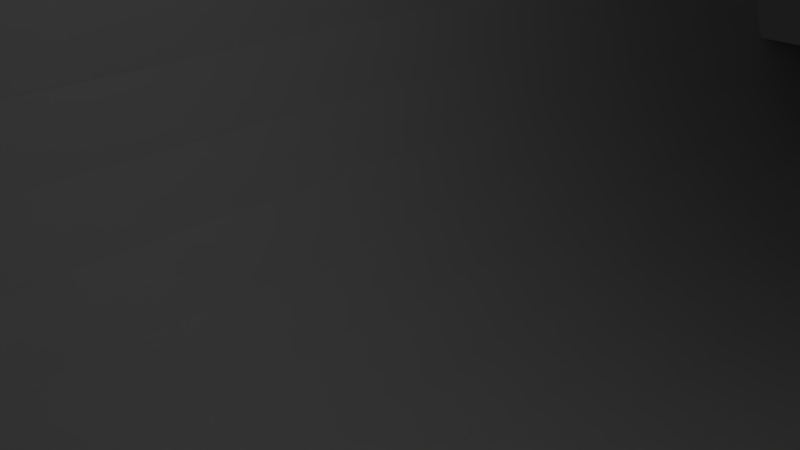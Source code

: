 # Source: bosh_18650_case_3x2.blend  (saved by Blender 2.78.0; exported with 4.5.12 LTS)
import bpy
from mathutils import Matrix  # noqa: F401  (used for matrix-valued properties, if any)

bpy.ops.wm.read_factory_settings(use_empty=True)
scene = bpy.context.scene
scene.name = 'Scene'

# ---- collections
col_collection_1 = bpy.data.collections.new('Collection 1'); scene.collection.children.link(col_collection_1)

# ---- materials (node trees are filled in below, after node groups)
mat_material = bpy.data.materials.new('Material')
mat_material.alpha_threshold = 0.0
mat_material.use_transparent_shadow = False
mat_material.roughness = 0.5
mat_material.line_color = (0.0, 0.0, 0.0, 1.0)

# ---- material node trees

# ---- world
world_world = bpy.data.worlds.new('World'); scene.world = world_world
world_world.color = (0.05088, 0.05088, 0.05088)
world_world.use_sun_shadow = False
world_world.sun_shadow_jitter_overblur = 0.0
world_world.cycles.sampling_method = 'MANUAL'

# ---- cameras
cam_camera = bpy.data.cameras.new('Camera')
cam_camera.clip_end = 100.0
cam_camera.lens = 35.0
cam_camera.sensor_width = 32.0
cam_camera.sensor_height = 18.0
cam_camera.ortho_scale = 7.314
cam_camera.dof.focus_distance = 0.0
cam_camera.dof.aperture_fstop = 128.0

# ---- lights
light_lamp = bpy.data.lights.new('Lamp', 'POINT')
light_lamp.transmission_factor = 0.0
light_lamp.cutoff_distance = 30.0
light_lamp.energy = 100.0
light_lamp.shadow_buffer_clip_start = 1.001
light_lamp.shadow_soft_size = 0.1
light_lamp.shadow_maximum_resolution = 0.006
light_lamp.use_absolute_resolution = True

# ---- meshes
me_cube_021 = bpy.data.meshes.new('Cube.021')
me_cube_021.from_pydata([(-1.0, -1.0, -1.0), (-1.0, -1.0, 1.0), (-1.0, 1.0, -1.0), (-1.0, 1.0, 1.0), (1.0, -1.0, -1.0), (1.0, -1.0, 1.0), (1.0, 1.0, -1.0), (1.0, 1.0, 1.0), (-1.0, -1.0, 12.17), (-1.0, -1.0, 14.17), (-1.0, 1.0, 12.17), (-1.0, 1.0, 14.17), (1.0, -1.0, 12.17), (1.0, -1.0, 14.17), (1.0, 1.0, 12.17), (1.0, 1.0, 14.17)], [], [(0, 1, 3, 2), (2, 3, 7, 6), (6, 7, 5, 4), (4, 5, 1, 0), (2, 6, 4, 0), (7, 3, 1, 5), (8, 9, 11, 10), (10, 11, 15, 14), (14, 15, 13, 12), (12, 13, 9, 8), (10, 14, 12, 8), (15, 11, 9, 13)])
me_cube_021.use_remesh_preserve_volume = False
me_cube_021.use_remesh_preserve_attributes = False
me_cube_021.use_mirror_vertex_groups = False
me_cube_021.update()
me_cube = bpy.data.meshes.new('Cube')
me_cube.from_pydata([(-3.0, -1.0, -1.0), (-3.0, -1.0, 1.0), (-3.0, 1.0, -1.0), (-3.0, 1.0, 1.0), (1.0, -1.0, -1.0), (1.0, -1.0, 1.0), (1.0, 1.0, -1.0), (1.0, 1.0, 1.0)], [], [(0, 1, 3, 2), (2, 3, 7, 6), (6, 7, 5, 4), (4, 5, 1, 0), (2, 6, 4, 0), (7, 3, 1, 5)])
me_cube.use_remesh_preserve_volume = False
me_cube.use_remesh_preserve_attributes = False
me_cube.use_mirror_vertex_groups = False
me_cube.update()
me_cube_020 = bpy.data.meshes.new('Cube.020')
me_cube_020.from_pydata([(-61.0, -25.55, 26.1), (-61.0, -25.55, 28.0), (-61.0, -20.55, 26.1), (-61.0, -20.55, 28.0), (-58.0, -25.55, 26.1), (-58.0, -25.55, 28.0), (-58.0, -20.55, 26.1), (-58.0, -20.55, 28.0), (-57.0, -20.55, 28.72), (-57.0, -20.55, 26.1), (-57.0, -25.55, 26.1), (-57.0, -25.55, 28.72), (-55.0, -20.55, 28.72), (-55.0, -20.55, 26.6), (-55.0, -25.55, 26.6), (-55.0, -25.55, 28.72), (-54.0, -20.55, 28.1), (-54.0, -20.55, 27.6), (-54.0, -25.55, 27.6), (-54.0, -25.55, 28.1)], [], [(0, 1, 3, 2), (2, 3, 7, 6), (6, 7, 8, 9), (4, 5, 1, 0), (2, 6, 4, 0), (7, 3, 1, 5), (11, 10, 14, 15), (5, 4, 10, 11), (4, 6, 9, 10), (7, 5, 11, 8), (12, 15, 19, 16), (10, 9, 13, 14), (8, 11, 15, 12), (9, 8, 12, 13), (17, 16, 19, 18), (13, 12, 16, 17), (15, 14, 18, 19), (14, 13, 17, 18)])
me_cube_020.use_remesh_preserve_volume = False
me_cube_020.use_remesh_preserve_attributes = False
me_cube_020.use_mirror_vertex_groups = False
me_cube_020.update()
me_cube_019 = bpy.data.meshes.new('Cube.019')
me_cube_019.from_pydata([(-1.5, -34.5, -28.5), (-1.5, -34.5, 28.5), (-1.5, 34.5, -28.5), (-1.5, 34.5, 28.5), (1.5, -34.15, -28.15), (1.5, -34.15, 28.15), (1.5, 34.15, -28.15), (1.5, 34.15, 28.15)], [], [(0, 1, 3, 2), (2, 3, 7, 6), (6, 7, 5, 4), (4, 5, 1, 0), (2, 6, 4, 0), (7, 3, 1, 5)])
me_cube_019.use_remesh_preserve_volume = False
me_cube_019.use_remesh_preserve_attributes = False
me_cube_019.use_mirror_vertex_groups = False
me_cube_019.update()
me_cube_018 = bpy.data.meshes.new('Cube.018')
me_cube_018.from_pydata([(1.0, -38.5, -27.5), (1.0, -36.5, -29.5), (1.0, -36.5, 29.5), (1.0, -38.5, 27.5), (1.0, 36.5, -29.5), (1.0, 38.5, -27.5), (1.0, 38.5, 27.5), (1.0, 36.5, 29.5), (-1.0, -36.09, -28.5), (0.0, -36.5, -29.5), (-1.0, -37.5, -27.09), (0.0, -38.5, -27.5), (-1.0, -37.5, 27.09), (0.0, -38.5, 27.5), (-1.0, -36.09, 28.5), (0.0, -36.5, 29.5), (-1.0, 37.5, -27.09), (0.0, 38.5, -27.5), (-1.0, 36.09, -28.5), (0.0, 36.5, -29.5), (-1.0, 36.09, 28.5), (0.0, 36.5, 29.5), (-1.0, 37.5, 27.09), (0.0, 38.5, 27.5)], [], [(2, 15, 13, 3), (4, 5, 6, 7, 2, 3, 0, 1), (4, 19, 17, 5), (9, 1, 0, 11), (21, 7, 6, 23), (17, 23, 6, 5), (19, 4, 1, 9), (7, 21, 15, 2), (0, 3, 13, 11), (18, 16, 17, 19), (22, 20, 21, 23), (10, 8, 9, 11), (14, 12, 13, 15), (8, 18, 19, 9), (11, 13, 12, 10), (15, 21, 20, 14), (23, 17, 16, 22), (8, 10, 12, 14, 20, 22, 16, 18)])
me_cube_018.use_remesh_preserve_volume = False
me_cube_018.use_remesh_preserve_attributes = False
me_cube_018.use_mirror_vertex_groups = False
me_cube_018.update()
me_cube_016 = bpy.data.meshes.new('Cube.016')
me_cube_016.from_pydata([(-1.0, -1.0, -1.0), (-1.0, -1.0, 1.0), (-1.0, 1.0, -1.0), (-1.0, 1.0, 1.0), (1.0, -1.0, -1.0), (1.0, -1.0, 1.0), (1.0, 1.0, -1.0), (1.0, 1.0, 1.0)], [], [(0, 1, 3, 2), (2, 3, 7, 6), (6, 7, 5, 4), (4, 5, 1, 0), (2, 6, 4, 0), (7, 3, 1, 5)])
me_cube_016.use_remesh_preserve_volume = False
me_cube_016.use_remesh_preserve_attributes = False
me_cube_016.use_mirror_vertex_groups = False
me_cube_016.update()
me_cylinder_009 = bpy.data.meshes.new('Cylinder.009')
me_cylinder_009.from_pydata([(0.0, 1.0, -1.0), (0.0, 1.0, 1.0), (0.1951, 0.9808, -1.0), (0.1951, 0.9808, 1.0), (0.3827, 0.9239, -1.0), (0.3827, 0.9239, 1.0), (0.5556, 0.8315, -1.0), (0.5556, 0.8315, 1.0), (0.7071, 0.7071, -1.0), (0.7071, 0.7071, 1.0), (0.8315, 0.5556, -1.0), (0.8315, 0.5556, 1.0), (0.9239, 0.3827, -1.0), (0.9239, 0.3827, 1.0), (0.9808, 0.1951, -1.0), (0.9808, 0.1951, 1.0), (1.0, 7.55e-08, -1.0), (1.0, 7.55e-08, 1.0), (0.9808, -0.1951, -1.0), (0.9808, -0.1951, 1.0), (0.9239, -0.3827, -1.0), (0.9239, -0.3827, 1.0), (0.8315, -0.5556, -1.0), (0.8315, -0.5556, 1.0), (0.7071, -0.7071, -1.0), (0.7071, -0.7071, 1.0), (0.5556, -0.8315, -1.0), (0.5556, -0.8315, 1.0), (0.3827, -0.9239, -1.0), (0.3827, -0.9239, 1.0), (0.1951, -0.9808, -1.0), (0.1951, -0.9808, 1.0), (-3.258e-07, -1.0, -1.0), (-3.258e-07, -1.0, 1.0), (-0.1951, -0.9808, -1.0), (-0.1951, -0.9808, 1.0), (-0.3827, -0.9239, -1.0), (-0.3827, -0.9239, 1.0), (-0.5556, -0.8315, -1.0), (-0.5556, -0.8315, 1.0), (-0.7071, -0.7071, -1.0), (-0.7071, -0.7071, 1.0), (-0.8315, -0.5556, -1.0), (-0.8315, -0.5556, 1.0), (-0.9239, -0.3827, -1.0), (-0.9239, -0.3827, 1.0), (-0.9808, -0.1951, -1.0), (-0.9808, -0.1951, 1.0), (-1.0, 9.656e-07, -1.0), (-1.0, 9.656e-07, 1.0), (-0.9808, 0.1951, -1.0), (-0.9808, 0.1951, 1.0), (-0.9239, 0.3827, -1.0), (-0.9239, 0.3827, 1.0), (-0.8315, 0.5556, -1.0), (-0.8315, 0.5556, 1.0), (-0.7071, 0.7071, -1.0), (-0.7071, 0.7071, 1.0), (-0.5556, 0.8315, -1.0), (-0.5556, 0.8315, 1.0), (-0.3827, 0.9239, -1.0), (-0.3827, 0.9239, 1.0), (-0.1951, 0.9808, -1.0), (-0.1951, 0.9808, 1.0)], [], [(0, 1, 3, 2), (2, 3, 5, 4), (4, 5, 7, 6), (6, 7, 9, 8), (8, 9, 11, 10), (10, 11, 13, 12), (12, 13, 15, 14), (14, 15, 17, 16), (16, 17, 19, 18), (18, 19, 21, 20), (20, 21, 23, 22), (22, 23, 25, 24), (24, 25, 27, 26), (26, 27, 29, 28), (28, 29, 31, 30), (30, 31, 33, 32), (32, 33, 35, 34), (34, 35, 37, 36), (36, 37, 39, 38), (38, 39, 41, 40), (40, 41, 43, 42), (42, 43, 45, 44), (44, 45, 47, 46), (46, 47, 49, 48), (48, 49, 51, 50), (50, 51, 53, 52), (52, 53, 55, 54), (54, 55, 57, 56), (56, 57, 59, 58), (58, 59, 61, 60), (3, 1, 63, 61, 59, 57, 55, 53, 51, 49, 47, 45, 43, 41, 39, 37, 35, 33, 31, 29, 27, 25, 23, 21, 19, 17, 15, 13, 11, 9, 7, 5), (60, 61, 63, 62), (62, 63, 1, 0), (0, 2, 4, 6, 8, 10, 12, 14, 16, 18, 20, 22, 24, 26, 28, 30, 32, 34, 36, 38, 40, 42, 44, 46, 48, 50, 52, 54, 56, 58, 60, 62)])
me_cylinder_009.use_remesh_preserve_volume = False
me_cylinder_009.use_remesh_preserve_attributes = False
me_cylinder_009.use_mirror_vertex_groups = False
me_cylinder_009.update()
me_cylinder_007 = bpy.data.meshes.new('Cylinder.007')
me_cylinder_007.from_pydata([(0.0, 1.0, -1.0), (0.0, 1.0, 1.0), (0.1951, 0.9808, -1.0), (0.1951, 0.9808, 1.0), (0.3827, 0.9239, -1.0), (0.3827, 0.9239, 1.0), (0.5556, 0.8315, -1.0), (0.5556, 0.8315, 1.0), (0.7071, 0.7071, -1.0), (0.7071, 0.7071, 1.0), (0.8315, 0.5556, -1.0), (0.8315, 0.5556, 1.0), (0.9239, 0.3827, -1.0), (0.9239, 0.3827, 1.0), (0.9808, 0.1951, -1.0), (0.9808, 0.1951, 1.0), (1.0, 7.55e-08, -1.0), (1.0, 7.55e-08, 1.0), (0.9808, -0.1951, -1.0), (0.9808, -0.1951, 1.0), (0.9239, -0.3827, -1.0), (0.9239, -0.3827, 1.0), (0.8315, -0.5556, -1.0), (0.8315, -0.5556, 1.0), (0.7071, -0.7071, -1.0), (0.7071, -0.7071, 1.0), (0.5556, -0.8315, -1.0), (0.5556, -0.8315, 1.0), (0.3827, -0.9239, -1.0), (0.3827, -0.9239, 1.0), (0.1951, -0.9808, -1.0), (0.1951, -0.9808, 1.0), (-3.258e-07, -1.0, -1.0), (-3.258e-07, -1.0, 1.0), (-0.1951, -0.9808, -1.0), (-0.1951, -0.9808, 1.0), (-0.3827, -0.9239, -1.0), (-0.3827, -0.9239, 1.0), (-0.5556, -0.8315, -1.0), (-0.5556, -0.8315, 1.0), (-0.7071, -0.7071, -1.0), (-0.7071, -0.7071, 1.0), (-0.8315, -0.5556, -1.0), (-0.8315, -0.5556, 1.0), (-0.9239, -0.3827, -1.0), (-0.9239, -0.3827, 1.0), (-0.9808, -0.1951, -1.0), (-0.9808, -0.1951, 1.0), (-1.0, 9.656e-07, -1.0), (-1.0, 9.656e-07, 1.0), (-0.9808, 0.1951, -1.0), (-0.9808, 0.1951, 1.0), (-0.9239, 0.3827, -1.0), (-0.9239, 0.3827, 1.0), (-0.8315, 0.5556, -1.0), (-0.8315, 0.5556, 1.0), (-0.7071, 0.7071, -1.0), (-0.7071, 0.7071, 1.0), (-0.5556, 0.8315, -1.0), (-0.5556, 0.8315, 1.0), (-0.3827, 0.9239, -1.0), (-0.3827, 0.9239, 1.0), (-0.1951, 0.9808, -1.0), (-0.1951, 0.9808, 1.0)], [], [(0, 1, 3, 2), (2, 3, 5, 4), (4, 5, 7, 6), (6, 7, 9, 8), (8, 9, 11, 10), (10, 11, 13, 12), (12, 13, 15, 14), (14, 15, 17, 16), (16, 17, 19, 18), (18, 19, 21, 20), (20, 21, 23, 22), (22, 23, 25, 24), (24, 25, 27, 26), (26, 27, 29, 28), (28, 29, 31, 30), (30, 31, 33, 32), (32, 33, 35, 34), (34, 35, 37, 36), (36, 37, 39, 38), (38, 39, 41, 40), (40, 41, 43, 42), (42, 43, 45, 44), (44, 45, 47, 46), (46, 47, 49, 48), (48, 49, 51, 50), (50, 51, 53, 52), (52, 53, 55, 54), (54, 55, 57, 56), (56, 57, 59, 58), (58, 59, 61, 60), (3, 1, 63, 61, 59, 57, 55, 53, 51, 49, 47, 45, 43, 41, 39, 37, 35, 33, 31, 29, 27, 25, 23, 21, 19, 17, 15, 13, 11, 9, 7, 5), (60, 61, 63, 62), (62, 63, 1, 0), (0, 2, 4, 6, 8, 10, 12, 14, 16, 18, 20, 22, 24, 26, 28, 30, 32, 34, 36, 38, 40, 42, 44, 46, 48, 50, 52, 54, 56, 58, 60, 62)])
me_cylinder_007.use_remesh_preserve_volume = False
me_cylinder_007.use_remesh_preserve_attributes = False
me_cylinder_007.use_mirror_vertex_groups = False
me_cylinder_007.update()
me_cube_014 = bpy.data.meshes.new('Cube.014')
me_cube_014.from_pydata([(-1.0, -1.0, -1.0), (-1.0, -1.0, 1.0), (-1.0, 1.0, -1.0), (-1.0, 1.0, 1.0), (1.0, -1.0, -1.0), (1.0, -1.0, 1.0), (1.0, 1.0, -1.0), (1.0, 1.0, 1.0)], [], [(0, 1, 3, 2), (2, 3, 7, 6), (6, 7, 5, 4), (4, 5, 1, 0), (2, 6, 4, 0), (7, 3, 1, 5)])
me_cube_014.use_remesh_preserve_volume = False
me_cube_014.use_remesh_preserve_attributes = False
me_cube_014.use_mirror_vertex_groups = False
me_cube_014.update()
me_cylinder_004 = bpy.data.meshes.new('Cylinder.004')
me_cylinder_004.from_pydata([(3.5, -9.875, -5.0), (3.5, -9.875, 5.0), (3.5, -14.12, -5.0), (3.5, -14.12, 5.0), (-3.5, -14.12, -5.0), (-3.5, -14.12, 5.0), (-3.5, -9.875, -5.0), (-3.5, -9.875, 5.0), (-2.068, -8.289, -5.0), (2.099, -8.289, -5.0), (2.276e-06, -7.859, -5.0), (2.099, -8.289, 5.0), (-2.068, -8.289, 5.0), (2.157e-06, -7.859, 5.0), (2.099, -15.63, -5.0), (-2.068, -15.63, -5.0), (1.372e-06, -16.06, -5.0), (-2.068, -15.63, 5.0), (2.099, -15.63, 5.0), (1.611e-06, -16.06, 5.0)], [], [(6, 7, 12, 8), (0, 1, 3, 2), (15, 17, 5, 4), (2, 3, 18, 14), (4, 5, 7, 6), (1, 11, 13, 12, 7, 5, 17, 19, 18, 3), (9, 11, 1, 0), (8, 12, 13, 10), (10, 13, 11, 9), (17, 15, 16, 19), (19, 16, 14, 18), (8, 10, 9, 0, 2, 14, 16, 15, 4, 6)])
me_cylinder_004.use_remesh_preserve_volume = False
me_cylinder_004.use_remesh_preserve_attributes = False
me_cylinder_004.use_mirror_vertex_groups = False
me_cylinder_004.update()
me_cube_010 = bpy.data.meshes.new('Cube.010')
me_cube_010.from_pydata([(-1.0, -1.0, -1.0), (-1.0, -1.0, 1.0), (-1.0, 2.5, -1.0), (-1.0, 2.5, 1.0), (1.0, -1.0, -1.0), (1.0, -1.0, 1.0), (3.629, 2.5, -1.0), (3.629, 2.5, 1.0), (-1.0, 2.5, 0.25), (-1.0, 2.5, -0.25), (3.713, 2.5, -0.25), (3.713, 2.5, 0.25), (-1.0, 4.662, 0.25), (-1.0, 4.662, -0.25), (9.2, 4.662, -0.25), (9.2, 4.662, 0.25), (-1.0, -2.25, -1.0), (-1.0, -2.25, 1.0), (-0.5, -2.25, 1.0), (-0.5, -2.25, -1.0)], [], [(0, 1, 3, 2), (2, 3, 8, 9), (10, 4, 6), (1, 0, 16, 17), (2, 6, 4, 0), (7, 3, 1, 5), (8, 11, 15, 12), (7, 5, 11), (6, 2, 9, 10), (3, 7, 11, 8), (13, 12, 15, 14), (9, 8, 12, 13), (11, 10, 14, 15), (10, 9, 13, 14), (19, 18, 17, 16), (0, 4, 19, 16), (5, 1, 17, 18), (4, 5, 18, 19), (10, 11, 5, 4)])
me_cube_010.use_remesh_preserve_volume = False
me_cube_010.use_remesh_preserve_attributes = False
me_cube_010.use_mirror_vertex_groups = False
me_cube_010.update()
me_cube_008 = bpy.data.meshes.new('Cube.008')
me_cube_008.from_pydata([(-1.0, -0.01122, -1.0), (-1.0, -0.01122, 1.0), (-1.0, 3.43, -0.9), (-1.0, 3.43, 0.8006), (1.0, -0.01122, -1.0), (1.0, -0.01122, 1.0), (2.551, 3.43, -0.9), (2.551, 3.43, 0.8006), (-1.0, 4.237, 0.25), (-1.0, 4.237, -0.25), (3.25, 4.237, -0.25), (3.25, 4.237, 0.25), (-1.0, 5.0, 0.25), (-1.0, 5.0, -0.25), (4.0, 5.0, -0.25), (4.0, 5.0, 0.25), (-1.0, -2.25, -1.0), (-1.0, -2.25, 1.0), (-0.5, -2.25, 1.0), (-0.5, -2.25, -1.0)], [], [(0, 1, 3, 2), (2, 3, 8, 9), (6, 7, 5, 4), (1, 0, 16, 17), (2, 6, 4, 0), (7, 3, 1, 5), (8, 11, 15, 12), (7, 6, 10, 11), (6, 2, 9, 10), (3, 7, 11, 8), (13, 12, 15, 14), (9, 8, 12, 13), (11, 10, 14, 15), (10, 9, 13, 14), (19, 18, 17, 16), (0, 4, 19, 16), (5, 1, 17, 18), (4, 5, 18, 19)])
me_cube_008.use_remesh_preserve_volume = False
me_cube_008.use_remesh_preserve_attributes = False
me_cube_008.use_mirror_vertex_groups = False
me_cube_008.update()
me_cube_006 = bpy.data.meshes.new('Cube.006')
me_cube_006.from_pydata([(-7.5, -10.0, -5.0), (-7.5, -10.0, -3.0), (-7.5, 28.0, -5.0), (-7.5, 28.0, -3.0), (10.5, -10.0, -5.0), (10.0, -10.0, -3.0), (10.5, 28.0, -5.0), (10.0, 28.0, -3.0), (-7.5, 5.0, 6.0), (-7.5, 28.0, 6.0), (6.5, 28.0, 6.0), (6.5, 5.0, 6.0), (-7.5, 30.0, -2.0), (6.5, 30.0, -2.0), (-7.5, 30.0, 6.0), (6.5, 30.0, 6.0), (-7.5, 39.0, -2.0), (6.5, 39.0, -2.0), (-7.5, 39.0, 6.0), (6.5, 39.0, 6.0), (13.0, 30.0, 6.0), (13.0, 30.0, -2.0), (13.0, 39.0, 6.0), (13.0, 39.0, -2.0)], [], [(0, 1, 3, 2), (2, 3, 7, 6), (6, 7, 5, 4), (4, 5, 1, 0), (2, 6, 4, 0), (7, 3, 12, 13), (10, 9, 8, 11), (5, 7, 10, 11), (3, 1, 8, 9), (1, 5, 11, 8), (15, 13, 21, 20), (3, 9, 14, 12), (7, 13, 10), (9, 10, 15, 14), (13, 15, 10), (17, 16, 18, 19), (14, 15, 19, 18), (12, 14, 18, 16), (13, 12, 16, 17), (20, 21, 23, 22), (19, 15, 20, 22), (17, 19, 22, 23), (13, 17, 23, 21)])
me_cube_006.use_remesh_preserve_volume = False
me_cube_006.use_remesh_preserve_attributes = False
me_cube_006.use_mirror_vertex_groups = False
me_cube_006.update()
me_cube_005 = bpy.data.meshes.new('Cube.005')
me_cube_005.from_pydata([(-19.33, -23.0, -6.0), (-19.33, -23.0, 6.0), (-19.33, -18.0, -6.0), (-19.33, -18.0, 6.0), (12.31, -23.0, -6.0), (12.31, -23.0, 6.0), (12.31, -18.0, -6.0), (12.31, -18.0, 6.0), (-19.33, -15.0, 11.0), (-19.33, -15.0, -15.0), (12.31, -15.0, -15.0), (12.31, -15.0, 11.0), (-19.33, 14.0, 11.0), (-19.33, 14.0, -15.0), (12.31, 14.0, -15.0), (12.31, 14.0, 11.0), (-19.33, 17.0, 6.0), (-19.33, 17.0, -6.0), (12.31, 17.0, -6.0), (12.31, 17.0, 6.0), (-19.33, 29.0, 6.0), (-19.33, 29.0, -6.0), (12.31, 29.0, -6.0), (12.31, 29.0, 6.0)], [], [(0, 1, 3, 2), (3, 7, 11, 8), (6, 7, 5, 4), (4, 5, 1, 0), (2, 6, 4, 0), (7, 3, 1, 5), (11, 10, 14, 15), (2, 3, 8, 9), (7, 6, 10, 11), (6, 2, 9, 10), (15, 14, 18, 19), (10, 9, 13, 14), (8, 11, 15, 12), (9, 8, 12, 13), (16, 19, 23, 20), (14, 13, 17, 18), (12, 15, 19, 16), (13, 12, 16, 17), (21, 20, 23, 22), (17, 16, 20, 21), (19, 18, 22, 23), (18, 17, 21, 22)])
me_cube_005.use_remesh_preserve_volume = False
me_cube_005.use_remesh_preserve_attributes = False
me_cube_005.use_mirror_vertex_groups = False
me_cube_005.update()
me_cube_004 = bpy.data.meshes.new('Cube.004')
me_cube_004.from_pydata([(-1.0, -1.0, -1.126), (-1.0, -1.0, 1.0), (-1.0, 1.0, -1.126), (-1.0, 1.0, 1.0), (1.794, -1.0, -1.126), (1.794, -1.0, 1.0), (1.794, 1.0, -1.126), (1.794, 1.0, 1.0)], [], [(0, 1, 3, 2), (2, 3, 7, 6), (6, 7, 5, 4), (4, 5, 1, 0), (2, 6, 4, 0), (7, 3, 1, 5)])
me_cube_004.use_remesh_preserve_volume = False
me_cube_004.use_remesh_preserve_attributes = False
me_cube_004.use_mirror_vertex_groups = False
me_cube_004.update()
me_cube_003 = bpy.data.meshes.new('Cube.003')
me_cube_003.from_pydata([(-11.0, 25.0, -7.5), (-11.0, 25.0, 4.0), (13.0, 25.0, -7.5), (13.0, 25.0, 4.0), (-11.0, 25.0, 10.0), (15.0, 25.0, 8.0), (-11.0, 27.0, 1.5), (-11.0, 27.0, -7.5), (13.0, 27.0, -7.5), (13.0, 27.0, 1.5), (-13.0, 25.0, -7.5), (-13.0, 25.0, 4.0), (-13.0, 27.0, 1.5), (-13.0, 27.0, -7.5), (-11.0, 36.0, 1.5), (-11.0, 36.0, -7.5), (13.0, 36.0, -7.5), (13.0, 36.0, 1.5), (-13.0, 36.0, 1.5), (-13.0, 36.0, -7.5), (16.0, 27.0, -7.5), (16.0, 36.0, -7.5), (16.0, 27.0, 1.5), (16.0, 36.0, 1.5), (-11.0, -3.0, -7.5), (-13.0, -3.0, -7.5), (13.0, -3.0, -7.5), (-11.0, 4.021, 4.994), (13.0, 4.021, 4.994), (-11.0, 4.021, 10.0), (15.0, 4.021, 8.0), (-13.0, 4.021, 4.994), (-11.0, -10.0, -5.5), (-13.0, -10.0, -5.5), (13.0, -10.0, -5.5), (-11.0, -4.781, 8.547), (13.0, -4.781, 8.547), (-11.0, -4.781, 12.0), (15.0, -4.781, 10.0), (-13.0, -4.781, 8.547), (-11.0, -37.77, 9.71), (-12.0, -37.77, 9.71), (13.0, -37.77, 9.71), (-11.0, -30.0, 23.89), (13.0, -30.0, 23.89), (-11.0, -30.0, 27.21), (15.0, -30.0, 25.21), (-12.0, -30.0, 23.89)], [], [(1, 3, 9, 6), (11, 10, 25, 31), (8, 7, 15, 16), (7, 0, 10, 13), (3, 2, 8, 9), (2, 0, 7, 8), (10, 11, 12, 13), (9, 8, 20, 22), (1, 6, 12, 11), (15, 14, 17, 16), (14, 15, 19, 18), (13, 12, 18, 19), (12, 6, 14, 18), (7, 13, 19, 15), (6, 9, 17, 14), (22, 20, 21, 23), (16, 17, 23, 21), (8, 16, 21, 20), (17, 9, 22, 23), (5, 3, 28), (0, 2, 26, 24), (30, 28, 36), (27, 31, 39, 35), (24, 26, 34, 32), (4, 5, 30, 29), (10, 0, 24, 25), (1, 11, 31, 27), (1, 4, 29, 27), (2, 3, 28, 26), (3, 1, 4, 5), (33, 32, 40, 41), (37, 38, 46, 45), (38, 36, 44, 46), (29, 30, 38, 37), (25, 24, 32, 33), (31, 25, 33, 39), (27, 29, 37, 35), (26, 28, 36, 34), (44, 43, 45, 46), (41, 40, 43, 47), (42, 44, 43, 40), (39, 33, 41, 47), (35, 37, 45, 43), (34, 36, 44, 42), (32, 34, 42, 40), (35, 39, 47, 43), (38, 30, 36), (30, 5, 28)])
me_cube_003.use_remesh_preserve_volume = False
me_cube_003.use_remesh_preserve_attributes = False
me_cube_003.use_mirror_vertex_groups = False
me_cube_003.update()
me_cube_017 = bpy.data.meshes.new('Cube.017')
me_cube_017.from_pydata([(-2.034, -9.118, -1.582), (-2.034, -9.118, 1.0), (-2.034, 1.0, -1.582), (-2.034, 1.0, 1.0), (3.881, -9.118, -1.582), (3.881, -9.118, 1.0), (3.881, 1.0, -1.582), (3.881, 1.0, 1.0)], [], [(0, 1, 3, 2), (2, 3, 7, 6), (6, 7, 5, 4), (4, 5, 1, 0), (2, 6, 4, 0), (7, 3, 1, 5)])
me_cube_017.use_remesh_preserve_volume = False
me_cube_017.use_remesh_preserve_attributes = False
me_cube_017.use_mirror_vertex_groups = False
me_cube_017.update()
me_cube_015 = bpy.data.meshes.new('Cube.015')
me_cube_015.from_pydata([(-14.56, -20.9, -4.583), (-14.56, -20.9, 1.0), (-14.56, -18.9, -4.583), (-14.56, -18.9, 1.0), (13.0, -20.9, -4.549), (13.0, -20.9, 1.0), (13.0, -18.9, -4.549), (13.0, -18.9, 1.0), (-14.56, -1.0, -4.572), (-14.56, -1.0, 1.0), (-14.56, 1.0, -4.572), (-14.56, 1.0, 1.0), (13.0, -1.0, -4.539), (13.0, -1.0, 1.0), (13.0, 1.0, -4.539), (13.0, 1.0, 1.0)], [], [(0, 1, 3, 2), (2, 3, 7, 6), (6, 7, 5, 4), (4, 5, 1, 0), (2, 6, 4, 0), (7, 3, 1, 5), (8, 9, 11, 10), (10, 11, 15, 14), (14, 15, 13, 12), (12, 13, 9, 8), (10, 14, 12, 8), (15, 11, 9, 13)])
me_cube_015.use_remesh_preserve_volume = False
me_cube_015.use_remesh_preserve_attributes = False
me_cube_015.use_mirror_vertex_groups = False
me_cube_015.update()
me_cube_013 = bpy.data.meshes.new('Cube.013')
me_cube_013.from_pydata([(47.6, -9.0, -25.11), (47.6, -9.0, -21.11), (47.6, 1.0, -25.11), (47.6, 1.0, -21.11), (51.1, -9.0, -25.22), (49.37, -9.0, -21.15), (51.1, 1.0, -25.22), (49.37, 1.0, -21.15), (53.27, -9.0, -21.64), (54.63, -9.0, -20.25), (53.27, 1.0, -21.64), (54.63, 1.0, -20.25), (56.5, -9.0, -22.19), (56.5, -9.0, -21.11), (56.5, 1.0, -22.19), (56.5, 1.0, -21.11), (51.87, 1.0, -23.31), (51.87, -9.0, -23.31), (56.5, 1.0, -24.5), (56.5, -9.0, -24.5), (43.17, -9.351, -19.05), (43.17, -9.351, -17.05), (43.17, 1.479, -19.05), (43.17, 1.479, -17.05), (54.65, -9.351, -19.05), (54.65, -9.351, -17.05), (54.65, 1.479, -19.05), (54.65, 1.479, -17.05), (47.54, 1.0, -24.05), (47.54, -9.0, -24.05), (47.44, -9.0, -21.11), (47.44, 1.0, -21.11), (43.16, 1.0, -23.92), (43.16, -9.0, -23.92), (43.16, -9.0, -21.11), (43.16, 1.0, -21.11)], [], [(0, 1, 30, 29), (2, 3, 7, 6), (6, 7, 5, 4), (4, 5, 1, 0), (2, 6, 4, 0), (7, 3, 1, 5), (8, 9, 11, 10), (10, 11, 15, 14), (14, 15, 13, 12), (12, 13, 9, 8), (12, 8, 17, 19), (15, 11, 9, 13), (16, 18, 19, 17), (10, 14, 18, 16), (8, 10, 16, 17), (14, 12, 19, 18), (20, 21, 23, 22), (22, 23, 27, 26), (26, 27, 25, 24), (24, 25, 21, 20), (22, 26, 24, 20), (27, 23, 21, 25), (29, 30, 34, 33), (1, 3, 31, 30), (2, 0, 29, 28), (3, 2, 28, 31), (33, 34, 35, 32), (30, 31, 35, 34), (28, 29, 33, 32), (31, 28, 32, 35)])
me_cube_013.use_remesh_preserve_volume = False
me_cube_013.use_remesh_preserve_attributes = False
me_cube_013.use_mirror_vertex_groups = False
me_cube_013.update()
me_cylinder_008 = bpy.data.meshes.new('Cylinder.008')
me_cylinder_008.from_pydata([(9.5, -16.54, 44.38), (9.5, -16.19, 56.38), (12.5, -18.27, 44.38), (12.8, -18.09, 56.38), (12.5, -21.73, 44.38), (12.8, -21.91, 56.38), (9.5, -23.46, 44.38), (9.5, -23.81, 56.38), (6.5, -21.73, 44.38), (6.2, -21.91, 56.38), (6.5, -18.27, 44.38), (6.2, -18.09, 56.38)], [], [(0, 1, 3, 2), (2, 3, 5, 4), (4, 5, 7, 6), (6, 7, 9, 8), (3, 1, 11, 9, 7, 5), (8, 9, 11, 10), (10, 11, 1, 0), (0, 2, 4, 6, 8, 10)])
me_cylinder_008.use_remesh_preserve_volume = False
me_cylinder_008.use_remesh_preserve_attributes = False
me_cylinder_008.use_mirror_vertex_groups = False
me_cylinder_008.update()
me_cube_012 = bpy.data.meshes.new('Cube.012')
me_cube_012.from_pydata([(-3.0, -21.0, -25.0), (-4.0, -22.0, -24.0), (-4.0, -22.0, 24.0), (-3.0, -21.0, 25.0), (-4.0, 22.0, -24.0), (-3.0, 21.0, -25.0), (-3.0, 21.0, 25.0), (-4.0, 22.0, 24.0), (3.0, -21.0, -25.0), (4.0, -21.0, -24.0), (3.0, -22.0, -24.0), (3.0, -21.0, 25.0), (3.0, -22.0, 24.0), (4.0, -21.0, 24.0), (3.0, 21.0, -25.0), (3.0, 22.0, -24.0), (4.0, 21.0, -24.0), (3.0, 21.0, 25.0), (4.0, 21.0, 24.0), (3.0, 22.0, 24.0), (-9.0, 21.0, -25.0), (-9.0, 22.0, -24.0), (-9.0, 22.0, 24.0), (-9.0, 21.0, 25.0), (-9.0, -22.0, -24.0), (-9.0, -21.0, -25.0), (-9.0, -21.0, 25.0), (-9.0, -22.0, 24.0), (-3.0, -20.0, 27.0), (-3.0, -21.0, 26.0), (-3.0, 21.0, 26.0), (-3.0, 20.0, 27.0), (-9.0, -21.0, 26.0), (-9.0, -20.0, 27.0), (-9.0, 20.0, 27.0), (-9.0, 21.0, 26.0), (-3.0, -21.0, -26.0), (-3.0, -20.0, -27.0), (-3.0, 20.0, -27.0), (-3.0, 21.0, -26.0), (-9.0, -20.0, -27.0), (-9.0, -21.0, -26.0), (-9.0, 21.0, -26.0), (-9.0, 20.0, -27.0), (-4.0, -34.0, -21.0), (-4.0, -31.0, -24.0), (-4.0, -31.0, 24.0), (-4.0, -34.0, 21.0), (-9.0, -31.0, -24.0), (-9.0, -34.0, -21.0), (-9.0, -34.0, 21.0), (-9.0, -31.0, 24.0)], [], [(10, 12, 2, 1), (16, 18, 13, 9), (17, 6, 3, 11), (6, 23, 35, 30), (4, 7, 19, 15), (8, 9, 10), (11, 12, 13), (14, 15, 16), (17, 18, 19), (14, 5, 4, 15), (6, 17, 19, 7), (18, 16, 15, 19), (8, 14, 16, 9), (17, 11, 13, 18), (12, 10, 9, 13), (0, 8, 10, 1), (11, 3, 2, 12), (5, 14, 8, 0), (25, 24, 27, 26, 23, 22, 21, 20), (25, 20, 42, 43, 40, 41), (2, 3, 26, 27), (6, 7, 22, 23), (0, 1, 24, 25), (7, 4, 21, 22), (4, 5, 20, 21), (24, 1, 45, 48), (1, 2, 46, 47, 44, 45), (27, 24, 48, 49, 50, 51), (2, 27, 51, 46), (26, 3, 29, 32), (3, 6, 30, 31, 28, 29), (23, 26, 32, 33, 34, 35), (5, 0, 36, 37, 38, 39), (0, 25, 41, 36), (38, 37, 40, 43), (20, 5, 39, 42), (30, 35, 34, 31), (32, 29, 28, 33), (36, 41, 40, 37), (42, 39, 38, 43), (28, 31, 34, 33), (50, 47, 46, 51), (44, 49, 48, 45), (44, 47, 50, 49)])
me_cube_012.use_remesh_preserve_volume = False
me_cube_012.use_remesh_preserve_attributes = False
me_cube_012.use_mirror_vertex_groups = False
me_cube_012.update()
me_cylinder_005 = bpy.data.meshes.new('Cylinder.005')
me_cylinder_005.from_pydata([(13.0, 9.815e-07, -30.0), (13.0, 9.815e-07, 30.0), (12.75, -2.536, -30.0), (12.75, -2.536, 30.0), (12.01, -4.975, -30.0), (12.01, -4.975, 30.0), (10.81, -7.222, -30.0), (10.81, -7.222, 30.0), (9.192, -9.192, -30.0), (9.192, -9.192, 30.0), (7.222, -10.81, -30.0), (7.222, -10.81, 30.0), (4.975, -12.01, -30.0), (4.975, -12.01, 30.0), (2.536, -12.75, -30.0), (2.536, -12.75, 30.0), (-4.236e-06, -13.0, -30.0), (-4.236e-06, -13.0, 30.0), (-2.536, -12.75, -30.0), (-2.536, -12.75, 30.0), (-4.975, -12.01, -30.0), (-4.975, -12.01, 30.0), (-7.222, -10.81, -30.0), (-7.222, -10.81, 30.0), (-9.192, -9.192, -30.0), (-9.192, -9.192, 30.0), (-10.81, -7.222, -30.0), (-10.81, -7.222, 30.0), (-12.01, -4.975, -30.0), (-12.01, -4.975, 30.0), (-12.75, -2.536, -30.0), (-12.75, -2.536, 30.0), (-13.0, 1.255e-05, -30.0), (-13.0, 1.255e-05, 30.0), (12.0, 22.0, -30.0), (13.0, 21.0, -30.0), (13.0, 21.0, 30.0), (12.0, 22.0, 30.0), (-13.0, 21.0, -30.0), (-12.0, 22.0, -30.0), (-12.0, 22.0, 30.0), (-13.0, 21.0, 30.0)], [], [(34, 35, 0, 2, 4, 6, 8, 10, 12, 14, 16, 18, 20, 22, 24, 26, 28, 30, 32, 38, 39), (0, 1, 3, 2), (2, 3, 5, 4), (4, 5, 7, 6), (6, 7, 9, 8), (8, 9, 11, 10), (10, 11, 13, 12), (12, 13, 15, 14), (14, 15, 17, 16), (16, 17, 19, 18), (18, 19, 21, 20), (20, 21, 23, 22), (22, 23, 25, 24), (24, 25, 27, 26), (26, 27, 29, 28), (28, 29, 31, 30), (30, 31, 33, 32), (34, 39, 40, 37), (32, 33, 41, 38), (1, 36, 37, 40, 41, 33, 31, 29, 27, 25, 23, 21, 19, 17, 15, 13, 11, 9, 7, 5, 3), (36, 35, 34, 37), (40, 39, 38, 41), (35, 36, 1, 0)])
me_cylinder_005.use_remesh_preserve_volume = False
me_cylinder_005.use_remesh_preserve_attributes = False
me_cylinder_005.use_mirror_vertex_groups = False
me_cylinder_005.update()
me_cylinder_003 = bpy.data.meshes.new('Cylinder.003')
me_cylinder_003.from_pydata([(0.0, 3.5, -14.0), (0.0, 3.5, -4.0), (0.6828, 3.433, -14.0), (0.6828, 3.433, -4.0), (1.339, 3.234, -14.0), (1.339, 3.234, -4.0), (1.944, 2.91, -14.0), (1.944, 2.91, -4.0), (2.475, 2.475, -14.0), (2.475, 2.475, -4.0), (2.91, 1.944, -14.0), (2.91, 1.944, -4.0), (3.234, 1.339, -14.0), (3.234, 1.339, -4.0), (3.433, 0.6828, -14.0), (3.433, 0.6828, -4.0), (3.5, 2.642e-07, -14.0), (3.5, 2.642e-07, -4.0), (3.433, -0.6828, -14.0), (3.433, -0.6828, -4.0), (3.234, -1.339, -14.0), (3.234, -1.339, -4.0), (2.91, -1.944, -14.0), (2.91, -1.944, -4.0), (2.475, -2.475, -14.0), (2.475, -2.475, -4.0), (1.944, -2.91, -14.0), (1.944, -2.91, -4.0), (1.339, -3.234, -14.0), (1.339, -3.234, -4.0), (0.6828, -3.433, -14.0), (0.6828, -3.433, -4.0), (-1.14e-06, -3.5, -14.0), (-1.14e-06, -3.5, -4.0), (-0.6828, -3.433, -14.0), (-0.6828, -3.433, -4.0), (-1.339, -3.234, -14.0), (-1.339, -3.234, -4.0), (-1.944, -2.91, -14.0), (-1.944, -2.91, -4.0), (-2.475, -2.475, -14.0), (-2.475, -2.475, -4.0), (-2.91, -1.944, -14.0), (-2.91, -1.944, -4.0), (-3.234, -1.339, -14.0), (-3.234, -1.339, -4.0), (-3.433, -0.6828, -14.0), (-3.433, -0.6828, -4.0), (-3.5, 3.38e-06, -14.0), (-3.5, 3.38e-06, -4.0), (-3.433, 0.6828, -14.0), (-3.433, 0.6828, -4.0), (-3.234, 1.339, -14.0), (-3.234, 1.339, -4.0), (-2.91, 1.944, -14.0), (-2.91, 1.944, -4.0), (-2.475, 2.475, -14.0), (-2.475, 2.475, -4.0), (-1.944, 2.91, -14.0), (-1.944, 2.91, -4.0), (-1.339, 3.234, -14.0), (-1.339, 3.234, -4.0), (-0.6828, 3.433, -14.0), (-0.6828, 3.433, -4.0), (-1.774e-06, 1.75, 45.58), (0.3414, 1.716, 45.58), (0.6697, 1.617, 45.58), (0.9722, 1.455, 45.58), (1.237, 1.237, 45.58), (1.455, 0.9722, 45.58), (1.617, 0.6697, 45.58), (1.716, 0.3414, 45.58), (1.75, 1.321e-07, 45.58), (1.716, -0.3414, 45.58), (1.617, -0.6697, 45.58), (1.455, -0.9722, 45.58), (1.237, -1.237, 45.58), (0.9722, -1.455, 45.58), (0.6697, -1.617, 45.58), (0.3414, -1.716, 45.58), (-2.344e-06, -1.75, 45.58), (-0.3414, -1.716, 45.58), (-0.6697, -1.617, 45.58), (-0.9723, -1.455, 45.58), (-1.237, -1.237, 45.58), (-1.455, -0.9722, 45.58), (-1.617, -0.6697, 45.58), (-1.716, -0.3414, 45.58), (-1.75, 1.69e-06, 45.58), (-1.716, 0.3414, 45.58), (-1.617, 0.6697, 45.58), (-1.455, 0.9722, 45.58), (-1.237, 1.237, 45.58), (-0.9722, 1.455, 45.58), (-0.6697, 1.617, 45.58), (-0.3414, 1.716, 45.58), (-1.617, 0.6697, -4.0), (-1.455, 0.9722, -4.0), (0.6697, 1.617, -4.0), (0.3414, 1.716, -4.0), (-1.716, 0.3414, -4.0), (-0.6697, -1.617, -4.0), (-1.75, 1.69e-06, -4.0), (-0.6697, 1.617, -4.0), (-0.9722, -1.455, -4.0), (-1.237, 1.237, -4.0), (-0.9722, 1.455, -4.0), (0.0, 1.75, -4.0), (-1.617, -0.6697, -4.0), (-1.455, -0.9722, -4.0), (-1.716, -0.3414, -4.0), (-1.237, -1.237, -4.0), (-0.3414, 1.716, -4.0), (1.237, 1.237, -4.0), (0.9722, -1.455, -4.0), (0.6697, -1.617, -4.0), (1.455, 0.9722, -4.0), (0.3414, -1.716, -4.0), (1.716, -0.3414, -4.0), (1.237, -1.237, -4.0), (1.617, -0.6697, -4.0), (1.75, 1.321e-07, -4.0), (-5.702e-07, -1.75, -4.0), (1.716, 0.3414, -4.0), (0.9722, 1.455, -4.0), (1.617, 0.6697, -4.0), (-0.3414, -1.716, -4.0), (1.455, -0.9722, -4.0)], [], [(0, 1, 3, 2), (2, 3, 5, 4), (4, 5, 7, 6), (6, 7, 9, 8), (8, 9, 11, 10), (10, 11, 13, 12), (12, 13, 15, 14), (14, 15, 17, 16), (16, 17, 19, 18), (18, 19, 21, 20), (20, 21, 23, 22), (22, 23, 25, 24), (24, 25, 27, 26), (26, 27, 29, 28), (28, 29, 31, 30), (30, 31, 33, 32), (32, 33, 35, 34), (34, 35, 37, 36), (36, 37, 39, 38), (38, 39, 41, 40), (40, 41, 43, 42), (42, 43, 45, 44), (44, 45, 47, 46), (46, 47, 49, 48), (48, 49, 51, 50), (50, 51, 53, 52), (52, 53, 55, 54), (54, 55, 57, 56), (56, 57, 59, 58), (58, 59, 61, 60), (3, 1, 63, 61, 59, 57, 55, 53, 51, 49, 102, 100, 96, 97, 105, 106, 103, 112, 107, 99, 98, 124, 113, 116, 125, 123, 121, 17, 15, 13, 11, 9, 7, 5), (60, 61, 63, 62), (62, 63, 1, 0), (0, 2, 4, 6, 8, 10, 12, 14, 16, 18, 20, 22, 24, 26, 28, 30, 32, 34, 36, 38, 40, 42, 44, 46, 48, 50, 52, 54, 56, 58, 60, 62), (65, 64, 95, 94, 93, 92, 91, 90, 89, 88, 87, 86, 85, 84, 83, 82, 81, 80, 79, 78, 77, 76, 75, 74, 73, 72, 71, 70, 69, 68, 67, 66), (99, 107, 64, 65), (115, 114, 77, 78), (112, 103, 94, 95), (109, 111, 84, 85), (111, 104, 83, 84), (103, 106, 93, 94), (102, 110, 87, 88), (108, 109, 85, 86), (106, 105, 92, 93), (119, 127, 75, 76), (96, 100, 89, 90), (105, 97, 91, 92), (110, 108, 86, 87), (100, 102, 88, 89), (17, 121, 118, 120, 127, 119, 114, 115, 117, 122, 126, 101, 104, 111, 109, 108, 110, 102, 49, 47, 45, 43, 41, 39, 37, 35, 33, 31, 29, 27, 25, 23, 21, 19), (98, 99, 65, 66), (116, 113, 68, 69), (122, 117, 79, 80), (97, 96, 90, 91), (117, 115, 78, 79), (121, 123, 71, 72), (101, 126, 81, 82), (127, 120, 74, 75), (113, 124, 67, 68), (114, 119, 76, 77), (107, 112, 95, 64), (123, 125, 70, 71), (104, 101, 82, 83), (125, 116, 69, 70), (126, 122, 80, 81), (120, 118, 73, 74), (118, 121, 72, 73), (124, 98, 66, 67)])
me_cylinder_003.use_remesh_preserve_volume = False
me_cylinder_003.use_remesh_preserve_attributes = False
me_cylinder_003.use_mirror_vertex_groups = False
me_cylinder_003.update()
me_cube_002 = bpy.data.meshes.new('Cube.002')
me_cube_002.from_pydata([(-18.5, -42.09, -29.5), (-18.5, -44.5, -27.49), (-18.5, -44.5, 27.49), (-18.5, -42.09, 29.5), (-18.5, 32.5, -27.47), (-18.5, 30.22, -29.5), (-18.5, 30.22, 29.5), (-18.5, 32.5, 27.47), (-17.0, -42.12, -29.5), (-17.0, -44.53, -27.49), (-17.0, -44.51, 27.49), (-17.0, -42.11, 29.5), (-17.0, 32.5, -27.47), (-17.0, 30.22, -29.5), (-17.0, 30.23, 29.5), (-17.0, 32.51, 27.47), (-10.0, -28.59, -27.0), (-10.0, -31.0, -24.99), (-10.0, -31.0, 24.99), (-10.0, -28.59, 27.0), (-10.0, 25.0, -24.97), (-10.0, 22.72, -27.0), (-10.0, 22.72, 27.0), (-10.0, 25.0, 24.97), (11.5, 22.72, -27.0), (11.5, 25.0, -24.97), (11.5, 25.0, 24.97), (11.5, 22.72, 27.0), (9.5, -31.0, -24.99), (11.5, -31.0, -22.38), (11.5, -25.48, -27.0), (9.5, -28.59, -27.0), (9.5, -28.59, 27.0), (11.5, -25.48, 27.0), (11.5, -31.0, 22.38), (9.5, -31.0, 24.99)], [], [(9, 10, 2, 1), (8, 13, 21, 16), (14, 11, 19, 22), (14, 6, 3, 11), (0, 1, 2, 3, 6, 7, 4, 5), (4, 7, 15, 12), (16, 21, 24, 30, 31), (10, 9, 17, 18), (12, 15, 23, 20), (18, 35, 32, 19), (20, 23, 26, 25), (28, 17, 16, 31), (13, 5, 4, 12), (6, 14, 15, 7), (0, 8, 9, 1), (11, 3, 2, 10), (8, 16, 17, 9), (19, 11, 10, 18), (12, 20, 21, 13), (23, 15, 14, 22), (20, 25, 24, 21), (18, 17, 28, 29, 34, 35), (22, 19, 32, 33, 27), (26, 23, 22, 27), (5, 13, 8, 0), (30, 29, 28, 31), (34, 33, 32, 35), (24, 25, 26, 27, 33, 34, 29, 30)])
me_cube_002.use_remesh_preserve_volume = False
me_cube_002.use_remesh_preserve_attributes = False
me_cube_002.use_mirror_vertex_groups = False
me_cube_002.update()
me_cylinder_006 = bpy.data.meshes.new('Cylinder.006')
me_cylinder_006.from_pydata([(12.0, 22.0, -32.0), (13.0, 21.0, -32.0), (13.0, 9.815e-07, -32.0), (12.75, -2.536, -32.0), (12.01, -4.975, -32.0), (10.81, -7.222, -32.0), (9.192, -9.192, -32.0), (7.222, -10.81, -32.0), (4.975, -12.01, -32.0), (2.536, -12.75, -32.0), (-3.815e-06, -13.0, -32.0), (-2.536, -12.75, -32.0), (-4.975, -12.01, -32.0), (-7.222, -10.81, -32.0), (-9.192, -9.192, -32.0), (-10.81, -7.222, -32.0), (-12.01, -4.975, -32.0), (-12.75, -2.536, -32.0), (-13.0, 1.255e-05, -32.0), (-13.0, 21.0, -32.0), (-12.0, 22.0, -32.0), (12.0, 22.0, 18.0), (-12.0, 22.0, 18.0), (13.0, 21.0, 18.0), (13.0, 8.5, 18.0), (13.0, 8.5, 30.0), (13.0, 9.815e-07, 30.0), (12.75, -2.536, 30.0), (12.01, -4.975, 30.0), (10.81, -7.222, 30.0), (9.192, -9.192, 30.0), (7.222, -10.81, 30.0), (4.975, -12.01, 30.0), (2.536, -12.75, 30.0), (1.907e-06, -13.0, 30.0), (-2.536, -12.75, 30.0), (-4.975, -12.01, 30.0), (-7.222, -10.81, 30.0), (-9.192, -9.192, 30.0), (-10.81, -7.222, 30.0), (-12.01, -4.975, 30.0), (-12.75, -2.536, 30.0), (-13.0, 1.255e-05, 30.0), (-13.0, 8.5, 30.0), (-13.0, 8.5, 18.0), (-13.0, 21.0, 18.0), (12.0, 8.5, 30.0), (12.0, 5.5, 30.0), (9.0, 5.5, 30.0), (-10.02, 3.994, 30.0), (-7.017, 3.994, 30.0), (-7.017, -2.006, 30.0), (-9.0, 8.5, 30.0), (-9.0, 5.5, 30.0), (-6.0, -10.0, 30.0), (-6.0, -9.0, 30.0), (6.0, -9.0, 30.0), (6.0, -10.0, 30.0), (-10.02, -2.006, 30.0), (5.143, 8.5, 30.0), (5.0, -11.0, 30.0), (-5.0, -11.0, 30.0), (-12.0, 5.5, 30.0), (-12.0, 8.5, 30.0), (12.0, 8.5, 18.0), (12.0, 19.5, 18.0), (12.0, 19.5, 16.24), (12.0, 5.5, 16.24), (9.0, 5.5, 16.24), (-10.02, 3.994, 12.57), (-7.017, 3.994, 12.57), (-7.017, -2.006, 12.57), (-9.0, 8.5, 18.0), (-9.0, 19.5, 18.0), (-9.0, 19.5, 16.24), (-9.0, 5.5, 16.24), (-6.0, -10.0, 16.02), (-6.0, -9.0, 16.02), (6.0, -9.0, 16.02), (6.0, -10.0, 16.02), (-10.02, -2.006, 12.57), (9.0, 8.5, 30.0), (5.0, -11.0, 16.02), (-5.0, -11.0, 16.02), (-12.0, 5.5, 16.24), (-12.0, 19.5, 16.24), (-12.0, 19.5, 18.0), (-12.0, 8.5, 18.0), (9.0, 19.5, 18.0), (9.0, 19.5, 16.24), (9.0, 8.5, 18.0)], [], [(0, 1, 2, 3, 4, 5, 6, 7, 8, 9, 10, 11, 12, 13, 14, 15, 16, 17, 18, 19, 20), (21, 0, 20, 22), (23, 1, 0, 21), (1, 23, 24, 25, 26, 2), (2, 26, 27, 3), (3, 27, 28, 4), (4, 28, 29, 5), (5, 29, 30, 6), (6, 30, 31, 7), (7, 31, 32, 8), (8, 32, 33, 9), (9, 33, 34, 10), (10, 34, 35, 11), (11, 35, 36, 12), (12, 36, 37, 13), (13, 37, 38, 14), (14, 38, 39, 15), (15, 39, 40, 16), (16, 40, 41, 17), (17, 41, 42, 18), (18, 42, 43, 44, 45, 19), (22, 20, 19, 45), (46, 47, 26, 25), (62, 49, 50, 53), (41, 58, 49, 62, 42), (31, 57, 60, 61, 54, 37, 36, 35, 34, 33, 32), (42, 62, 63, 43), (47, 46, 64, 65, 66, 67), (48, 47, 67, 68), (50, 49, 69, 70), (51, 50, 70, 71), (28, 56, 57, 31, 30, 29), (53, 52, 72, 73, 74, 75), (55, 54, 76, 77), (56, 55, 77, 78), (57, 56, 78, 79), (27, 26, 47, 48, 50, 51, 55, 56, 28), (49, 58, 80, 69), (59, 48, 81), (60, 57, 79, 82), (61, 60, 82, 83), (54, 61, 83, 76), (62, 53, 75, 84), (63, 62, 84, 85, 86, 87), (88, 89, 66, 65), (67, 66, 89, 68), (81, 48, 68, 89, 88, 90), (71, 70, 69, 80), (86, 85, 74, 73), (75, 74, 85, 84), (79, 78, 77, 76, 83, 82), (24, 23, 21, 22, 45, 44, 87, 86, 73, 72, 90, 88, 65, 64), (64, 46, 25, 24), (72, 52, 59, 81, 90), (44, 43, 63, 87), (53, 50, 48, 59, 52), (38, 51, 58, 41, 40, 39), (37, 54, 55, 38), (51, 38, 55), (58, 51, 71, 80)])
me_cylinder_006.use_remesh_preserve_volume = False
me_cylinder_006.use_remesh_preserve_attributes = False
me_cylinder_006.use_mirror_vertex_groups = False
me_cylinder_006.update()
me_cylinder_002 = bpy.data.meshes.new('Cylinder.002')
me_cylinder_002.from_pydata([(0.0, 9.5, -32.5), (0.0, 9.5, 32.5), (1.853, 9.317, -32.5), (1.853, 9.317, 32.5), (3.635, 8.777, -32.5), (3.635, 8.777, 32.5), (5.278, 7.899, -32.5), (5.278, 7.899, 32.5), (6.718, 6.718, -32.5), (6.718, 6.718, 32.5), (7.899, 5.278, -32.5), (7.899, 5.278, 32.5), (8.777, 3.635, -32.5), (8.777, 3.635, 32.5), (9.317, 1.853, -32.5), (9.317, 1.853, 32.5), (9.5, 7.172e-07, -32.5), (9.5, 7.172e-07, 32.5), (9.317, -1.853, -32.5), (9.317, -1.853, 32.5), (8.777, -3.635, -32.5), (8.777, -3.635, 32.5), (7.899, -5.278, -32.5), (7.899, -5.278, 32.5), (6.718, -6.718, -32.5), (6.718, -6.718, 32.5), (5.278, -7.899, -32.5), (5.278, -7.899, 32.5), (3.635, -8.777, -32.5), (3.635, -8.777, 32.5), (1.853, -9.317, -32.5), (1.853, -9.317, 32.5), (-3.095e-06, -9.5, -32.5), (-3.095e-06, -9.5, 32.5), (-1.853, -9.317, -32.5), (-1.853, -9.317, 32.5), (-3.635, -8.777, -32.5), (-3.635, -8.777, 32.5), (-5.278, -7.899, -32.5), (-5.278, -7.899, 32.5), (-6.718, -6.718, -32.5), (-6.718, -6.718, 32.5), (-7.899, -5.278, -32.5), (-7.899, -5.278, 32.5), (-8.777, -3.635, -32.5), (-8.777, -3.635, 32.5), (-9.317, -1.853, -32.5), (-9.317, -1.853, 32.5), (-9.5, 9.173e-06, -32.5), (-9.5, 9.173e-06, 32.5), (-9.317, 1.853, -32.5), (-9.317, 1.853, 32.5), (-8.777, 3.636, -32.5), (-8.777, 3.636, 32.5), (-7.899, 5.278, -32.5), (-7.899, 5.278, 32.5), (-6.718, 6.718, -32.5), (-6.718, 6.718, 32.5), (-5.278, 7.899, -32.5), (-5.278, 7.899, 32.5), (-3.635, 8.777, -32.5), (-3.635, 8.777, 32.5), (-1.853, 9.317, -32.5), (-1.853, 9.317, 32.5)], [], [(0, 1, 3, 2), (2, 3, 5, 4), (4, 5, 7, 6), (6, 7, 9, 8), (8, 9, 11, 10), (10, 11, 13, 12), (12, 13, 15, 14), (14, 15, 17, 16), (16, 17, 19, 18), (18, 19, 21, 20), (20, 21, 23, 22), (22, 23, 25, 24), (24, 25, 27, 26), (26, 27, 29, 28), (28, 29, 31, 30), (30, 31, 33, 32), (32, 33, 35, 34), (34, 35, 37, 36), (36, 37, 39, 38), (38, 39, 41, 40), (40, 41, 43, 42), (42, 43, 45, 44), (44, 45, 47, 46), (46, 47, 49, 48), (48, 49, 51, 50), (50, 51, 53, 52), (52, 53, 55, 54), (54, 55, 57, 56), (56, 57, 59, 58), (58, 59, 61, 60), (3, 1, 63, 61, 59, 57, 55, 53, 51, 49, 47, 45, 43, 41, 39, 37, 35, 33, 31, 29, 27, 25, 23, 21, 19, 17, 15, 13, 11, 9, 7, 5), (60, 61, 63, 62), (62, 63, 1, 0), (0, 2, 4, 6, 8, 10, 12, 14, 16, 18, 20, 22, 24, 26, 28, 30, 32, 34, 36, 38, 40, 42, 44, 46, 48, 50, 52, 54, 56, 58, 60, 62)])
me_cylinder_002.use_remesh_preserve_volume = False
me_cylinder_002.use_remesh_preserve_attributes = False
me_cylinder_002.use_mirror_vertex_groups = False
me_cylinder_002.update()
me_cube_009 = bpy.data.meshes.new('Cube.009')
me_cube_009.from_pydata([(-15.0, 20.0, -16.0), (-15.0, 20.0, 54.0), (-15.0, 26.0, -16.0), (-15.0, 26.0, 54.0), (-12.0, 20.0, -16.0), (-12.0, 20.0, 54.0), (-12.0, 26.0, -16.0), (-12.0, 26.0, 54.0)], [], [(0, 1, 3, 2), (2, 3, 7, 6), (6, 7, 5, 4), (4, 5, 1, 0), (2, 6, 4, 0), (7, 3, 1, 5)])
me_cube_009.use_remesh_preserve_volume = False
me_cube_009.use_remesh_preserve_attributes = False
me_cube_009.use_mirror_vertex_groups = False
me_cube_009.update()
me_cylinder_001 = bpy.data.meshes.new('Cylinder.001')
me_cylinder_001.from_pydata([(9.5, -38.0, -34.5), (9.5, -38.0, 34.5), (9.317, -39.85, -34.5), (9.317, -39.85, 34.5), (8.777, -41.64, -34.5), (8.777, -41.64, 34.5), (7.899, -43.28, -34.5), (7.899, -43.28, 34.5), (6.718, -44.72, -34.5), (6.718, -44.72, 34.5), (5.278, -45.9, -34.5), (5.278, -45.9, 34.5), (3.635, -46.78, -34.5), (3.635, -46.78, 34.5), (1.853, -47.32, -34.5), (1.853, -47.32, 34.5), (-3.095e-06, -47.5, -34.5), (-3.095e-06, -47.5, 34.5), (-1.853, -47.32, -34.5), (-1.853, -47.32, 34.5), (-3.635, -47.5, -34.5), (-3.635, -47.5, 34.5), (-5.278, -47.5, -34.5), (-5.278, -47.5, 34.5), (-6.718, -47.5, -34.5), (-6.718, -47.5, 34.5), (-7.899, -47.5, -34.5), (-7.899, -47.5, 34.5), (-8.777, -47.5, -34.5), (-8.777, -47.5, 34.5), (-31.35, -47.5, -34.5), (-31.35, -47.5, 34.5), (-31.35, -38.0, -34.5), (-31.35, -38.0, 34.5), (0.0, 9.5, -34.5), (0.0, 9.5, 34.5), (1.853, 9.317, -34.5), (1.853, 9.317, 34.5), (3.635, 8.777, -34.5), (3.635, 8.777, 34.5), (5.278, 7.899, -34.5), (5.278, 7.899, 34.5), (6.718, 6.718, -34.5), (6.718, 6.718, 34.5), (7.899, 5.278, -34.5), (7.899, 5.278, 34.5), (8.777, 3.635, -34.5), (8.777, 3.635, 34.5), (9.317, 1.853, -34.5), (9.317, 1.853, 34.5), (9.5, 7.172e-07, -34.5), (9.5, 7.172e-07, 34.5), (-31.35, 5.358e-06, -34.5), (-31.35, 5.358e-06, 34.5), (-31.35, 9.5, -34.5), (-31.35, 9.5, 34.5), (-8.777, 9.5, -34.5), (-8.777, 9.5, 34.5), (-7.899, 9.5, -34.5), (-7.899, 9.5, 34.5), (-6.718, 9.5, -34.5), (-6.718, 9.5, 34.5), (-5.278, 9.5, -34.5), (-5.278, 9.5, 34.5), (-3.635, 9.5, -34.5), (-3.635, 9.5, 34.5), (-1.853, 9.317, -34.5), (-1.853, 9.317, 34.5)], [], [(0, 1, 3, 2), (2, 3, 5, 4), (4, 5, 7, 6), (6, 7, 9, 8), (8, 9, 11, 10), (10, 11, 13, 12), (12, 13, 15, 14), (14, 15, 17, 16), (16, 17, 19, 18), (18, 19, 21, 20), (20, 21, 23, 22), (22, 23, 25, 24), (24, 25, 27, 26), (26, 27, 29, 28), (28, 29, 31, 30), (30, 31, 33, 32), (34, 35, 37, 36), (36, 37, 39, 38), (38, 39, 41, 40), (40, 41, 43, 42), (42, 43, 45, 44), (44, 45, 47, 46), (46, 47, 49, 48), (48, 49, 51, 50), (52, 53, 55, 54), (54, 55, 57, 56), (56, 57, 59, 58), (58, 59, 61, 60), (60, 61, 63, 62), (62, 63, 65, 64), (64, 65, 67, 66), (66, 67, 35, 34), (53, 52, 33), (33, 52, 32), (50, 51, 0), (0, 51, 1), (51, 33, 1), (67, 49, 35), (33, 19, 1), (49, 67, 51), (11, 17, 15), (47, 43, 49), (19, 17, 1), (43, 39, 49), (43, 41, 39), (3, 1, 5), (47, 45, 43), (49, 37, 35), (7, 5, 9), (49, 39, 37), (1, 9, 5), (17, 11, 9), (67, 53, 51), (17, 9, 1), (67, 65, 53), (65, 63, 53), (13, 11, 15), (33, 23, 21), (33, 21, 19), (33, 25, 23), (63, 61, 53), (61, 59, 53), (59, 57, 53), (33, 27, 25), (33, 29, 27), (33, 31, 29), (33, 51, 53), (57, 55, 53), (36, 40, 34), (66, 52, 64), (42, 46, 34), (52, 62, 64), (32, 20, 22), (52, 58, 60), (52, 56, 58), (38, 40, 36), (0, 2, 4), (44, 46, 42), (10, 12, 14), (66, 34, 48), (66, 48, 50), (4, 6, 8), (52, 66, 50), (50, 32, 52), (0, 32, 50), (0, 18, 32), (0, 4, 8), (34, 46, 48), (34, 40, 42), (8, 16, 0), (10, 16, 8), (16, 10, 14), (32, 18, 20), (16, 18, 0), (32, 22, 24), (32, 24, 26), (32, 26, 28), (52, 60, 62), (30, 32, 28), (52, 54, 56)])
me_cylinder_001.use_remesh_preserve_volume = False
me_cylinder_001.use_remesh_preserve_attributes = False
me_cylinder_001.use_mirror_vertex_groups = False
me_cylinder_001.update()
me_cube_007 = bpy.data.meshes.new('Cube.007')
me_cube_007.from_pydata([(0.0, -33.51, -4.0), (0.0, -33.51, 4.0), (2.5, -33.51, -4.0), (2.5, -33.51, 4.0), (0.5, -33.51, 6.0), (2.5, -33.51, 6.0), (0.5, -33.51, -6.0), (2.5, -33.51, -6.0), (5.5, -34.51, 4.0), (5.5, -34.51, -4.0), (0.5, -29.51, 4.0), (0.5, -29.51, -4.0), (2.5, -29.51, -4.0), (2.5, -29.51, 4.0), (5.5, -29.51, 4.0), (5.5, -29.51, -4.0), (6.0, -35.01, -2.0), (6.0, -36.01, -2.0), (6.0, -35.01, 2.0), (6.0, -36.01, 2.0), (10.0, -35.01, -2.0), (10.0, -36.01, -2.0), (10.0, -35.01, 2.0), (10.0, -36.01, 2.0), (6.0, -35.01, 6.5), (6.0, -36.01, 6.5), (6.0, -35.01, -6.5), (6.0, -36.01, -6.5), (0.0, -35.01, 4.0), (0.0, -35.01, -4.0), (0.5, -35.01, 6.0), (2.5, -35.01, 6.0), (2.5, -35.01, 4.0), (0.5, -35.01, -6.0), (2.5, -35.01, -4.0), (2.5, -35.01, -6.0), (5.5, -35.01, -2.0), (5.5, -35.01, -4.0), (5.5, -35.01, 4.0), (5.5, -35.01, 2.0), (-19.0, -33.51, -4.0), (-19.0, -33.51, 4.0), (-16.5, -33.51, -4.0), (-16.5, -33.51, 4.0), (-18.5, -33.51, 6.0), (-16.5, -33.51, 6.0), (-18.5, -33.51, -6.0), (-16.5, -33.51, -6.0), (-32.5, -34.51, -4.0), (-32.5, -35.51, -4.0), (-32.5, -35.51, 4.0), (-32.5, -34.51, 4.0), (-18.5, -29.51, 4.0), (-18.5, -29.51, -4.0), (-16.5, -29.51, -4.0), (-16.5, -29.51, 4.0), (-32.5, -29.51, 4.0), (-32.5, -29.51, -4.0), (-31.0, -36.01, -2.0), (-31.0, -36.01, 2.0), (-31.0, -35.01, 6.5), (-31.0, -36.01, 6.5), (-31.0, -35.01, -6.5), (-31.0, -36.01, -6.5), (-19.0, -35.01, 4.0), (-31.0, -35.01, 4.0), (-31.0, -35.51, -2.0), (-31.0, -35.51, -4.0), (-19.0, -35.01, -4.0), (-31.0, -35.01, -4.0), (-31.0, -35.51, 4.0), (-18.5, -35.01, 6.0), (-31.0, -35.51, 2.0), (-16.5, -35.01, 6.0), (-16.5, -35.01, 4.0), (-18.5, -35.01, -6.0), (-16.5, -35.01, -4.0), (-16.5, -35.01, -6.0), (6.0, -37.01, 2.0), (10.0, -37.01, 2.0), (6.0, -37.01, -2.0), (10.0, -37.01, -2.0), (14.0, -37.01, -2.0), (14.0, -37.01, 2.0), (-31.0, -37.01, -2.0), (-31.0, -37.01, 2.0), (14.0, -30.5, 2.8), (10.0, -30.5, 2.8), (10.0, -37.01, 2.8), (14.0, -37.01, 2.8), (10.0, -30.5, -2.8), (14.0, -30.5, -2.8), (14.0, -37.01, -2.8), (10.0, -37.01, -2.8)], [], [(1, 3, 13, 10), (2, 34, 35, 7), (3, 1, 4, 5), (5, 4, 30, 31), (1, 28, 30, 4), (6, 7, 35, 33), (0, 2, 7, 6), (9, 8, 38, 39, 36, 37), (3, 32, 38, 8), (9, 2, 12, 15), (11, 10, 13, 12), (12, 13, 14, 15), (8, 9, 15, 14), (3, 8, 14, 13), (2, 0, 11, 12), (18, 19, 23, 22), (18, 16, 36, 39), (16, 18, 22, 20), (17, 16, 20, 21), (19, 18, 24, 25), (16, 17, 27, 26), (31, 32, 3, 5), (37, 34, 2, 9), (33, 29, 0, 6), (82, 92, 91, 86, 89, 83), (87, 86, 91, 90), (82, 81, 93, 92), (41, 43, 55, 52), (48, 51, 56, 57), (42, 76, 77, 47), (43, 41, 44, 45), (45, 44, 71, 73), (41, 64, 71, 44), (46, 47, 77, 75), (40, 42, 47, 46), (49, 50, 51, 48), (40, 68, 69, 67, 49, 48), (52, 53, 57, 56), (53, 52, 55, 54), (40, 48, 57, 53), (42, 40, 53, 54), (51, 41, 52, 56), (58, 59, 72, 66), (28, 1, 43, 74), (24, 60, 61, 25), (26, 27, 63, 62), (58, 66, 67, 69, 62, 63), (73, 74, 43, 45), (65, 70, 72, 59, 61, 60), (67, 66, 72, 70, 50, 49), (70, 65, 64, 41, 51, 50), (75, 68, 40, 46), (26, 62, 69, 68, 75, 77, 76, 29, 33, 35, 34, 37, 36, 16), (10, 55, 43, 1), (11, 0, 42, 54), (24, 18, 39, 38, 32, 31, 30, 28, 74, 73, 71, 64, 65, 60), (0, 29, 76, 42), (11, 54, 55, 10), (92, 93, 90, 91), (19, 25, 61, 59), (27, 17, 58, 63), (79, 78, 85, 84, 80, 81, 82, 83), (23, 19, 78, 79), (59, 58, 84, 85), (58, 17, 80, 84), (19, 59, 85, 78), (17, 21, 81, 80), (87, 88, 89, 86), (79, 83, 89, 88), (81, 21, 20, 22, 23, 79, 88, 87, 90, 93)])
me_cube_007.materials.append(mat_material)
me_cube_007.use_remesh_preserve_volume = False
me_cube_007.use_remesh_preserve_attributes = False
me_cube_007.use_mirror_vertex_groups = False
me_cube_007.update()
me_cube_001 = bpy.data.meshes.new('Cube.001')
me_cube_001.from_pydata([(-30.5, -36.5, -10.5), (-30.5, -38.5, -8.5), (-30.5, -38.5, 46.5), (-30.5, -36.5, 48.5), (-30.5, 38.5, -8.5), (-30.5, 36.5, -10.5), (-30.5, 36.5, 48.5), (-30.5, 38.5, 46.5), (11.5, -38.5, -8.5), (11.5, -36.5, -10.5), (11.5, -36.5, 48.5), (11.5, -38.5, 46.5), (11.5, 36.5, -10.5), (11.5, 38.5, -8.5), (11.5, 38.5, 46.5), (11.5, 36.5, 48.5)], [], [(8, 11, 2, 1), (12, 13, 14, 15, 10, 11, 8, 9), (15, 6, 3, 10), (0, 1, 2, 3, 6, 7, 4, 5), (4, 7, 14, 13), (12, 5, 4, 13), (6, 15, 14, 7), (0, 9, 8, 1), (10, 3, 2, 11), (5, 12, 9, 0)])
me_cube_001.use_remesh_preserve_volume = False
me_cube_001.use_remesh_preserve_attributes = False
me_cube_001.use_mirror_vertex_groups = False
me_cube_001.update()

# ---- objects
ob_connector_opening = bpy.data.objects.new('connector opening', me_cube_021)
ob_cables_middle = bpy.data.objects.new('cables middle', me_cube)
ob_lid_retention = bpy.data.objects.new('lid retention', me_cube_020)
ob_lid_inner = bpy.data.objects.new('lid inner', me_cube_019)
ob_lid = bpy.data.objects.new('lid', me_cube_018)
ob_spacer_cut_out = bpy.data.objects.new('spacer cut out', me_cube_016)
ob_spacer_inner = bpy.data.objects.new('spacer inner', me_cylinder_009)
ob_spacer = bpy.data.objects.new('spacer', me_cylinder_007)
ob_connector_space = bpy.data.objects.new('connector space', me_cube_014)
ob_connector_holes = bpy.data.objects.new('connector holes', me_cylinder_004)
ob_cable_holes_001 = bpy.data.objects.new('cable holes.001', me_cube_010)
ob_cable_holes = bpy.data.objects.new('cable holes', me_cube_008)
ob_balancer = bpy.data.objects.new('balancer', me_cube_006)
ob_cavity = bpy.data.objects.new('cavity', me_cube_005)
ob_board = bpy.data.objects.new('board', me_cube_004)
ob_tester = bpy.data.objects.new('tester', me_cube_003)
ob_cube_002 = bpy.data.objects.new('Cube.002', me_cube_017)
ob_cube_001 = bpy.data.objects.new('Cube.001', me_cube_015)
ob_cube = bpy.data.objects.new('Cube', me_cube_013)
ob_nut_holes = bpy.data.objects.new('nut holes', me_cylinder_008)
ob_base = bpy.data.objects.new('base', me_cube_012)
ob_sahft_inner = bpy.data.objects.new('sahft inner', me_cylinder_005)
ob_bolt = bpy.data.objects.new('bolt', me_cylinder_003)
ob_middle = bpy.data.objects.new('middle', me_cube_002)
ob_top = bpy.data.objects.new('top', me_cylinder_006)
ob_batteries = bpy.data.objects.new('batteries', me_cylinder_002)
ob_lid_hole = bpy.data.objects.new('lid hole', me_cube_009)
ob_3_batteries = bpy.data.objects.new('3 batteries', me_cylinder_001)
ob_lamp = bpy.data.objects.new('Lamp', light_lamp)
ob_camera = bpy.data.objects.new('Camera', cam_camera)
ob_terminals = bpy.data.objects.new('terminals', me_cube_007)
ob_bottom = bpy.data.objects.new('bottom', me_cube_001)

# ---- transforms, parenting, visibility, modifiers, constraints
ob_connector_opening.location = (38.0, 18.0, -2.5)
ob_connector_opening.scale = (5.0, 3.0, 3.0)
ob_connector_opening.hide_viewport = True
ob_connector_opening.lineart.crease_threshold = 0.0
ob_cables_middle.location = (38.0, 27.4, 17.24)
ob_cables_middle.scale = (5.0, 1.5, 20.0)
ob_cables_middle.hide_viewport = True
ob_cables_middle.lineart.crease_threshold = 0.0
ob_lid_retention.location = (30.0, 0.0, 19.0)
ob_lid_retention.hide_viewport = True
ob_lid_retention.lineart.crease_threshold = 0.0
_m = ob_lid_retention.modifiers.new('Array', 'ARRAY')
_m.use_constant_offset = True
_m.constant_offset_displace = (0.0, 46.0, 0.0)
_m.use_relative_offset = False
_m = ob_lid_retention.modifiers.new('Mirror', 'MIRROR')
_m.use_axis = (False, False, True)
ob_lid_inner.location = (-30.0, 0.0, 19.0)
ob_lid_inner.hide_viewport = True
ob_lid_inner.lineart.crease_threshold = 0.0
ob_lid.location = (-31.5, 0.0, 19.0)
ob_lid.hide_viewport = True
ob_lid.lineart.crease_threshold = 0.0
_m = ob_lid.modifiers.new('Boolean', 'BOOLEAN')
_m.object = ob_lid_inner
_m.operation = 'UNION'
_m.solver = 'FAST'
_m = ob_lid.modifiers.new('Boolean.001', 'BOOLEAN')
_m.object = ob_lid_retention
_m.operation = 'UNION'
_m.solver = 'FAST'
ob_spacer_cut_out.location = (21.5, -6.0, 19.0)
ob_spacer_cut_out.scale = (20.0, 15.0, 7.0)
ob_spacer_cut_out.hide_viewport = True
ob_spacer_cut_out.lineart.crease_threshold = 0.0
ob_spacer_inner.location = (48.0, -6.0, 19.0)
ob_spacer_inner.rotation_euler = (0.0, 1.571, 0.0)
ob_spacer_inner.scale = (9.0, 9.0, 37.0)
ob_spacer_inner.hide_viewport = True
ob_spacer_inner.lineart.crease_threshold = 0.0
ob_spacer.location = (48.0, -6.0, 19.0)
ob_spacer.rotation_euler = (0.0, 1.571, 0.0)
ob_spacer.scale = (11.0, 11.0, 36.5)
ob_spacer.hide_viewport = True
ob_spacer.lineart.crease_threshold = 0.0
_m = ob_spacer.modifiers.new('Boolean', 'BOOLEAN')
_m.object = ob_spacer_inner
_m.solver = 'FAST'
_m = ob_spacer.modifiers.new('Boolean.001', 'BOOLEAN')
_m.object = ob_spacer_cut_out
_m.solver = 'FAST'
ob_connector_space.location = (24.0, -31.01, 19.0)
ob_connector_space.scale = (6.0, 6.0, 6.0)
ob_connector_space.hide_viewport = True
ob_connector_space.lineart.crease_threshold = 0.0
ob_connector_holes.location = (36.0, -24.0, 19.0)
ob_connector_holes.rotation_euler = (1.571, 1.571, 0.0)
ob_connector_holes.hide_viewport = True
ob_connector_holes.lineart.crease_threshold = 0.0
_m = ob_connector_holes.modifiers.new('Array', 'ARRAY')
_m.use_constant_offset = True
_m.constant_offset_displace = (0.0, 12.0, 0.0)
_m.use_relative_offset = False
ob_cable_holes_001.location = (12.0, 33.0, 19.0)
ob_cable_holes_001.rotation_euler = (3.142, 0.0, 0.0)
ob_cable_holes_001.scale = (2.0, 2.0, 22.0)
ob_cable_holes_001.hide_viewport = True
ob_cable_holes_001.lineart.crease_threshold = 0.0
ob_cable_holes.location = (12.0, -32.0, 19.0)
ob_cable_holes.scale = (2.0, 2.0, 22.0)
ob_cable_holes.hide_viewport = True
ob_cable_holes.lineart.crease_threshold = 0.0
ob_balancer.location = (30.0, -10.0, -4.0)
ob_balancer.hide_viewport = True
ob_balancer.lineart.crease_threshold = 0.0
ob_cavity.location = (30.0, 0.0, 19.0)
ob_cavity.hide_viewport = True
ob_cavity.lineart.crease_threshold = 0.0
ob_board.location = (26.0, 25.0, 19.0)
ob_board.scale = (12.5, 0.95, 23.0)
ob_board.hide_viewport = True
ob_board.lineart.crease_threshold = 0.0
ob_tester.location = (26.0, -7.0, 39.0)
ob_tester.hide_viewport = True
ob_tester.lineart.crease_threshold = 0.0
ob_cube_002.location = (51.04, 2.384e-06, -4.875)
ob_cube_002.hide_viewport = True
ob_cube_002.lineart.crease_threshold = 0.0
ob_cube_001.location = (50.26, 1.032, -0.623)
ob_cube_001.scale = (0.5, 0.5, 1.0)
ob_cube_001.hide_viewport = True
ob_cube_001.lineart.crease_threshold = 0.0
ob_cube.location = (0.0, 0.0, 19.0)
ob_cube.hide_viewport = True
ob_cube.lineart.crease_threshold = 0.0
_m = ob_cube.modifiers.new('Boolean', 'BOOLEAN')
_m.object = ob_cube_001
_m.operation = 'UNION'
_m.solver = 'FAST'
_m = ob_cube.modifiers.new('Boolean.001', 'BOOLEAN')
_m.object = ob_cube_002
_m.operation = 'UNION'
_m.solver = 'FAST'
_m = ob_cube.modifiers.new('Array', 'ARRAY')
_m.use_constant_offset = True
_m.constant_offset_displace = (0.0, 26.0, 0.0)
_m.use_relative_offset = False
_m = ob_cube.modifiers.new('Mirror', 'MIRROR')
_m.use_axis = (False, False, True)
ob_nut_holes.location = (-1.0, -3.815e-06, 19.0)
ob_nut_holes.rotation_euler = (0.0, 1.571, 0.0)
ob_nut_holes.hide_viewport = True
ob_nut_holes.lineart.crease_threshold = 0.0
_m = ob_nut_holes.modifiers.new('Array', 'ARRAY')
_m.use_constant_offset = True
_m.constant_offset_displace = (0.0, 40.0, 0.0)
_m.use_relative_offset = False
_m = ob_nut_holes.modifiers.new('Array.001', 'ARRAY')
_m.use_constant_offset = True
_m.constant_offset_displace = (-19.0, 0.0, 0.0)
_m.use_relative_offset = False
ob_base.location = (50.5, 9.0, 19.0)
ob_base.hide_viewport = True
ob_base.lineart.crease_threshold = 0.0
ob_sahft_inner.location = (63.5, -6.074, 19.0)
ob_sahft_inner.rotation_euler = (0.0, 1.571, 0.0)
ob_sahft_inner.scale = (0.9231, 0.9429, 1.0)
ob_sahft_inner.hide_viewport = True
ob_sahft_inner.lineart.crease_threshold = 0.0
ob_bolt.location = (14.5, -20.0, 9.5)
ob_bolt.rotation_euler = (0.0, 1.571, 0.0)
ob_bolt.hide_viewport = True
ob_bolt.lineart.crease_threshold = 0.0
_m = ob_bolt.modifiers.new('Array', 'ARRAY')
_m.use_constant_offset = True
_m.constant_offset_displace = (0.0, 40.0, 0.0)
_m.use_relative_offset = False
_m = ob_bolt.modifiers.new('Array.001', 'ARRAY')
_m.use_constant_offset = True
_m.constant_offset_displace = (-19.0, 0.0, 0.0)
_m.use_relative_offset = False
ob_middle.location = (30.0, 6.0, 19.0)
ob_middle.lineart.crease_threshold = 0.0
_m = ob_middle.modifiers.new('Boolean', 'BOOLEAN')
_m.object = ob_cavity
_m.solver = 'FAST'
_m = ob_middle.modifiers.new('Boolean.001', 'BOOLEAN')
_m.object = ob_tester
_m.solver = 'FAST'
_m = ob_middle.modifiers.new('Boolean.002', 'BOOLEAN')
_m.object = ob_board
_m.solver = 'FAST'
_m = ob_middle.modifiers.new('Boolean.003', 'BOOLEAN')
_m.object = ob_bolt
_m.solver = 'FAST'
_m = ob_middle.modifiers.new('Boolean.004', 'BOOLEAN')
_m.object = ob_balancer
_m.solver = 'FAST'
_m = ob_middle.modifiers.new('Boolean.005', 'BOOLEAN')
_m.object = ob_cable_holes
_m.solver = 'FAST'
_m = ob_middle.modifiers.new('Boolean.006', 'BOOLEAN')
_m.object = ob_cable_holes_001
_m.solver = 'FAST'
_m = ob_middle.modifiers.new('Boolean.007', 'BOOLEAN')
_m.object = ob_connector_holes
_m.solver = 'FAST'
_m = ob_middle.modifiers.new('Boolean.008', 'BOOLEAN')
_m.object = ob_connector_space
_m.solver = 'FAST'
_m = ob_middle.modifiers.new('Boolean.009', 'BOOLEAN')
_m.object = ob_cables_middle
_m.solver = 'FAST'
_m = ob_middle.modifiers.new('Boolean.010', 'BOOLEAN')
_m.object = ob_connector_opening
_m.solver = 'FAST'
ob_top.location = (76.5, -6.0, 19.0)
ob_top.rotation_euler = (0.0, 1.571, 0.0)
ob_top.hide_viewport = True
ob_top.lineart.crease_threshold = 0.0
_m = ob_top.modifiers.new('Boolean', 'BOOLEAN')
_m.object = ob_base
_m.operation = 'UNION'
_m.solver = 'FAST'
_m = ob_top.modifiers.new('Boolean.001', 'BOOLEAN')
_m.object = ob_sahft_inner
_m.solver = 'FAST'
_m = ob_top.modifiers.new('Boolean.003', 'BOOLEAN')
_m.object = ob_nut_holes
_m.solver = 'FAST'
_m = ob_top.modifiers.new('Boolean.002', 'BOOLEAN')
_m.object = ob_bolt
_m.solver = 'FAST'
_m = ob_top.modifiers.new('Boolean.004', 'BOOLEAN')
_m.object = ob_cube
_m.solver = 'FAST'
ob_batteries.location = (0.0, 0.0, 0.0)
ob_batteries.rotation_euler = (1.571, 0.0, 0.0)
ob_batteries.hide_viewport = True
ob_batteries.lineart.crease_threshold = 0.0
_m = ob_batteries.modifiers.new('Array', 'ARRAY')
_m.count = 3
_m.use_constant_offset = True
_m.constant_offset_displace = (0.0, 19.0, 0.0)
_m.use_relative_offset = False
_m = ob_batteries.modifiers.new('Array.001', 'ARRAY')
_m.use_constant_offset = True
_m.constant_offset_displace = (-19.0, 0.0, 0.0)
_m.use_relative_offset = False
ob_lid_hole.location = (-12.5, 1.907e-06, 1.907e-06)
ob_lid_hole.hide_viewport = True
ob_lid_hole.lineart.crease_threshold = 0.0
_m = ob_lid_hole.modifiers.new('Mirror', 'MIRROR')
_m.use_axis = (False, True, False)
ob_3_batteries.location = (0.0, 0.0, 38.0)
ob_3_batteries.rotation_euler = (1.571, 0.0, 0.0)
ob_3_batteries.hide_viewport = True
ob_3_batteries.lineart.crease_threshold = 0.0
ob_lamp.location = (4.076, 1.005, 5.904)
ob_lamp.rotation_euler = (0.6503, 0.05522, 1.866)
ob_lamp.lock_rotations_4d = False
ob_lamp.empty_display_type = 'ARROWS'
ob_lamp.color = (0.0, 0.0, 0.0, 0.0)
ob_lamp.hide_viewport = True
ob_lamp.lineart.crease_threshold = 0.0
ob_camera.location = (7.481, -6.508, 5.344)
ob_camera.rotation_euler = (1.109, 0.0, 0.8149)
ob_camera.lock_rotations_4d = False
ob_camera.empty_display_type = 'ARROWS'
ob_camera.color = (0.0, 0.0, 0.0, 0.0)
ob_camera.hide_viewport = True
ob_camera.display_type = 'WIRE'
ob_camera.lineart.crease_threshold = 0.0
ob_terminals.location = (0.0, 0.0, 0.0)
ob_terminals.lock_rotations_4d = False
ob_terminals.empty_display_type = 'ARROWS'
ob_terminals.hide_viewport = True
ob_terminals.lineart.crease_threshold = 0.0
_m = ob_terminals.modifiers.new('Array', 'ARRAY')
_m.count = 3
_m.use_constant_offset = True
_m.constant_offset_displace = (0.0, 0.0, 19.0)
_m.use_relative_offset = False
_m.relative_offset_displace = (0.0, 0.0, 1.2)
_m = ob_terminals.modifiers.new('Mirror', 'MIRROR')
_m.use_axis = (False, True, False)
ob_bottom.location = (0.0, 0.0, 0.0)
ob_bottom.hide_viewport = True
ob_bottom.lineart.crease_threshold = 0.0
_m = ob_bottom.modifiers.new('Boolean', 'BOOLEAN')
_m.object = ob_3_batteries
_m.solver = 'FAST'
_m = ob_bottom.modifiers.new('Boolean.002', 'BOOLEAN')
_m.object = ob_terminals
_m.solver = 'FAST'
_m = ob_bottom.modifiers.new('Boolean.005', 'BOOLEAN')
_m.object = ob_lid_hole
_m.solver = 'FAST'
_m = ob_bottom.modifiers.new('Boolean.004', 'BOOLEAN')
_m.object = ob_bolt
_m.solver = 'FAST'

# ---- collection membership
col_collection_1.objects.link(ob_connector_opening)
col_collection_1.objects.link(ob_cables_middle)
col_collection_1.objects.link(ob_lid_retention)
col_collection_1.objects.link(ob_lid_inner)
col_collection_1.objects.link(ob_lid)
col_collection_1.objects.link(ob_spacer_cut_out)
col_collection_1.objects.link(ob_spacer_inner)
col_collection_1.objects.link(ob_spacer)
col_collection_1.objects.link(ob_connector_space)
col_collection_1.objects.link(ob_connector_holes)
col_collection_1.objects.link(ob_cable_holes_001)
col_collection_1.objects.link(ob_cable_holes)
col_collection_1.objects.link(ob_balancer)
col_collection_1.objects.link(ob_cavity)
col_collection_1.objects.link(ob_board)
col_collection_1.objects.link(ob_tester)
col_collection_1.objects.link(ob_cube_002)
col_collection_1.objects.link(ob_cube_001)
col_collection_1.objects.link(ob_cube)
col_collection_1.objects.link(ob_nut_holes)
col_collection_1.objects.link(ob_base)
col_collection_1.objects.link(ob_sahft_inner)
col_collection_1.objects.link(ob_bolt)
col_collection_1.objects.link(ob_middle)
col_collection_1.objects.link(ob_top)
col_collection_1.objects.link(ob_batteries)
col_collection_1.objects.link(ob_lid_hole)
col_collection_1.objects.link(ob_3_batteries)
col_collection_1.objects.link(ob_lamp)
col_collection_1.objects.link(ob_camera)
col_collection_1.objects.link(ob_terminals)
col_collection_1.objects.link(ob_bottom)

# ---- scene / render settings (as saved in the file)
scene.camera = ob_camera
scene.frame_start = 1; scene.frame_end = 250; scene.frame_set(1)
scene.render.engine = 'BLENDER_EEVEE_NEXT'
scene.render.resolution_percentage = 50
scene.render.dither_intensity = 0.0
scene.cycles.use_denoising = False
scene.cycles.samples = 128
scene.cycles.sampling_pattern = 'TABULATED_SOBOL'
scene.cycles.light_sampling_threshold = 0.0
scene.cycles.use_adaptive_sampling = False
scene.cycles.use_light_tree = False
scene.cycles.blur_glossy = 0.0
scene.cycles.sample_clamp_indirect = 0.0
scene.view_settings.view_transform = 'Standard'
bpy.context.view_layer.update()
